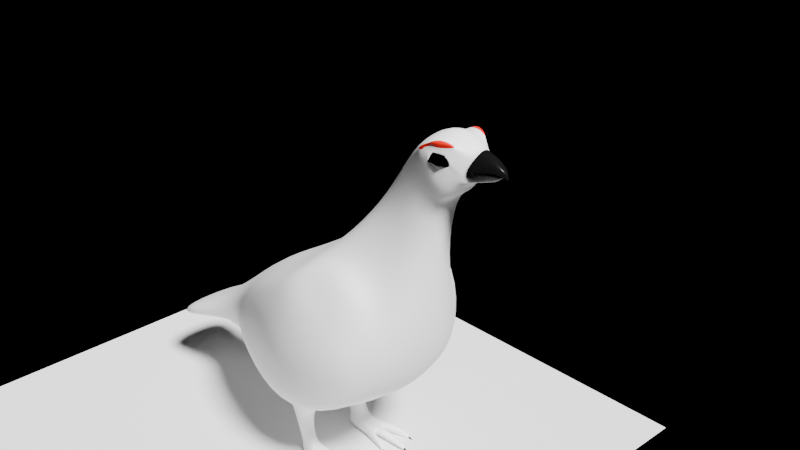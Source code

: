 # Source: awebo.blend  (saved by Blender 4.0.36; exported with 4.5.12 LTS)
import bpy
from mathutils import Matrix  # noqa: F401  (used for matrix-valued properties, if any)

bpy.ops.wm.read_factory_settings(use_empty=True)
scene = bpy.context.scene
scene.name = 'Scene'

# ---- collections
col_collection = bpy.data.collections.new('Collection'); scene.collection.children.link(col_collection)

# ---- materials (node trees are filled in below, after node groups)
mat_material = bpy.data.materials.new('Material')
mat_material.alpha_threshold = 0.0
mat_material.roughness = 0.5
mat_material.line_color = (0.0, 0.0, 0.0, 1.0)
mat_material_002 = bpy.data.materials.new('Material.002')
mat_material_003 = bpy.data.materials.new('Material.003')
mat_material_001 = bpy.data.materials.new('Material.001')

# ---- material node trees
mat_material.use_nodes = True; mat_material.node_tree.nodes.clear()
_N = mat_material.node_tree.nodes; _L = mat_material.node_tree.links
n0 = _N.new('ShaderNodeOutputMaterial'); n0.name = 'Material Output'; n0.location = (300, 300)
n1 = _N.new('ShaderNodeBsdfPrincipled'); n1.name = 'Principled BSDF'; n1.location = (10, 300)
n1.inputs[0].default_value = (1.0, 1.0, 1.0, 1.0)
n1.inputs[1].default_value = 0.01026
n1.inputs[3].default_value = 1.45
_L.new(n1.outputs[0], n0.inputs[0])
n0.is_active_output = True
mat_material_002.use_nodes = True; mat_material_002.node_tree.nodes.clear()
_N = mat_material_002.node_tree.nodes; _L = mat_material_002.node_tree.links
n0 = _N.new('ShaderNodeBsdfPrincipled'); n0.name = 'Principled BSDF'; n0.location = (10, 300)
n0.inputs[0].default_value = (0.01038, 0.01038, 0.01038, 1.0)
n0.inputs[1].default_value = 0.4513
n0.inputs[2].default_value = 0.259
n0.inputs[3].default_value = 1.15
n1 = _N.new('ShaderNodeOutputMaterial'); n1.name = 'Material Output'; n1.location = (300, 300)
_L.new(n0.outputs[0], n1.inputs[0])
n1.is_active_output = True
mat_material_003.use_nodes = True; mat_material_003.node_tree.nodes.clear()
_N = mat_material_003.node_tree.nodes; _L = mat_material_003.node_tree.links
n0 = _N.new('ShaderNodeBsdfPrincipled'); n0.name = 'Principled BSDF'; n0.location = (10, 300)
n0.inputs[0].default_value = (0.8, 0.002269, 0.0, 1.0)
n0.inputs[3].default_value = 1.45
n1 = _N.new('ShaderNodeOutputMaterial'); n1.name = 'Material Output'; n1.location = (300, 300)
_L.new(n0.outputs[0], n1.inputs[0])
n1.is_active_output = True
mat_material_001.use_nodes = True; mat_material_001.node_tree.nodes.clear()
_N = mat_material_001.node_tree.nodes; _L = mat_material_001.node_tree.links
n0 = _N.new('ShaderNodeBsdfPrincipled'); n0.name = 'Principled BSDF'; n0.location = (10, 300)
n0.inputs[0].default_value = (0.0, 0.0, 0.0, 1.0)
n0.inputs[2].default_value = 0.1103
n0.inputs[3].default_value = 1.45
n1 = _N.new('ShaderNodeOutputMaterial'); n1.name = 'Material Output'; n1.location = (300, 300)
_L.new(n0.outputs[0], n1.inputs[0])
n1.is_active_output = True

# ---- world
world_world = bpy.data.worlds.new('World'); scene.world = world_world
world_world.use_nodes = True; world_world.node_tree.nodes.clear()
_N = world_world.node_tree.nodes; _L = world_world.node_tree.links
n0 = _N.new('ShaderNodeOutputWorld'); n0.name = 'World Output'; n0.location = (300, 300)
n1 = _N.new('ShaderNodeBackground'); n1.name = 'Background'; n1.location = (10, 300)
n1.inputs[0].default_value = (0.0, 0.0, 0.0, 1.0)
n1.inputs[1].default_value = 1.4
_L.new(n1.outputs[0], n0.inputs[0])
n0.is_active_output = True
world_world.color = (0.05088, 0.05088, 0.05088)
world_world.use_sun_shadow = False
world_world.sun_shadow_jitter_overblur = 0.0

# ---- cameras
cam_camera = bpy.data.cameras.new('Camera')
cam_camera.clip_end = 100.0
cam_camera.ortho_scale = 7.314

# ---- lights
light_light = bpy.data.lights.new('Light', 'SUN')
light_light.transmission_factor = 0.0
light_light.angle = 0.1993
light_light.shadow_soft_size = 0.1
light_light.shadow_cascade_max_distance = 1000.0

# ---- meshes
me_cube = bpy.data.meshes.new('Cube')
me_cube.from_pydata([(0.5511, -0.488, 1.051), (1.445, -0.5452, 0.1765), (-0.6191, -0.4785, 0.259), (-0.3286, -0.556, -0.6815), (0.01958, -0.6347, 0.6322), (0.5363, -0.7754, -0.614), (1.061, -0.4714, -0.3411), (0.2996, -0.6211, 0.8266), (1.041, -0.2303, 1.558), (1.487, -0.2471, 1.193), (1.231, -0.1731, 2.004), (1.619, -0.2005, 1.749), (1.491, -0.2647, 2.286), (1.776, -0.2367, 1.837), (2.034, -0.1018, 2.322), (2.008, -0.124, 2.076), (-0.7186, -0.2593, -0.6522), (-1.294, -0.3723, -0.2624), (-0.3365, 0.0, -0.7936), (0.5083, 0.0, 1.107), (-0.7124, 0.0, 0.3928), (1.534, 0.0, 0.1158), (0.5313, 0.0, -0.7577), (-0.02417, 0.0, 0.7951), (0.9131, 0.0, 1.649), (0.251, 0.0, 0.9654), (1.113, 0.0, -0.4553), (1.591, 0.0, 1.095), (1.216, 0.0, 2.039), (1.711, 0.0, 1.889), (1.442, 0.0, 2.358), (1.835, 0.0, 1.923), (2.034, 0.0, 2.359), (2.008, 0.0, 2.076), (-0.9548, 0.0, -0.675), (-1.364, 0.0, -0.2808), (-0.124, -0.2321, -0.9091), (-0.15, -0.4615, -0.9111), (0.1619, -0.6071, -0.8863), (0.1619, -0.2201, -0.8863), (0.003733, -0.2865, -1.469), (0.003733, -0.4856, -1.469), (0.3143, -0.5627, -1.459), (0.3387, -0.2822, -1.446), (0.2155, -0.4766, -1.287), (0.2155, -0.362, -1.287), (0.004298, -0.3151, -1.323), (0.004298, -0.4656, -1.323), (0.6519, -0.6236, -1.461), (0.6342, -0.6623, -1.461), (0.2784, -0.4773, -1.336), (0.2784, -0.3654, -1.336), (0.7554, -0.4576, -1.375), (0.7554, -0.4012, -1.375), (0.7634, -0.4084, -1.442), (0.7634, -0.4667, -1.442), (0.6214, -0.2229, -1.385), (0.6275, -0.256, -1.391), (0.3412, -0.3649, -1.436), (0.335, -0.4792, -1.433), (0.2993, -0.5421, -1.344), (-0.01013, -0.2645, -1.385), (0.3574, -0.4755, -1.357), (0.2984, -0.2985, -1.344), (0.6454, -0.6216, -1.382), (-0.01013, -0.4636, -1.385), (0.6257, -0.6581, -1.382), (0.3583, -0.3633, -1.356), (0.6193, -0.2625, -1.444), (0.6156, -0.2269, -1.446), (0.4278, -0.5926, -1.339), (0.4719, -0.2442, -1.447), (0.5004, -0.3713, -1.431), (0.4962, -0.4852, -1.428), (0.4799, -0.367, -1.344), (0.4793, -0.4783, -1.345), (0.4731, -0.3268, -1.441), (0.4403, -0.3253, -1.343), (0.4193, -0.2677, -1.332), (0.4785, -0.6221, -1.451), (0.4582, -0.5309, -1.347), (0.4771, -0.5379, -1.439), (0.1473, -0.3081, -1.081), (-0.07848, -0.4675, -1.108), (0.1473, -0.5137, -1.081), (-0.07848, -0.292, -1.108), (0.6211, -0.6514, -1.428), (0.6334, -0.6531, -1.451), (0.6319, -0.6313, -1.428), (0.6431, -0.6318, -1.451), (0.7457, -0.4462, -1.417), (0.7457, -0.4186, -1.417), (0.7574, -0.4215, -1.434), (0.7574, -0.4501, -1.434), (0.6032, -0.2339, -1.425), (0.6069, -0.2541, -1.429), (0.6156, -0.2554, -1.44), (0.6133, -0.2336, -1.441), (0.7, -0.6686, -1.45), (0.7053, -0.6693, -1.461), (0.7047, -0.6599, -1.451), (0.7096, -0.6601, -1.461), (0.8175, -0.4447, -1.436), (0.8175, -0.4335, -1.436), (0.8222, -0.4347, -1.443), (0.8222, -0.4462, -1.443), (0.6748, -0.2348, -1.444), (0.6766, -0.2451, -1.446), (0.681, -0.2457, -1.452), (0.6799, -0.2347, -1.452), (1.689, -0.2984, 2.295), (1.682, -0.3001, 2.183), (1.827, -0.2547, 2.294), (1.839, -0.2383, 2.194), (1.901, -0.1777, 2.013), (1.724, -0.2258, 2.368), (1.791, -0.2666, 2.171), (1.724, 0.0, 2.507), (1.907, 0.0, 2.01), (1.746, -0.2766, 2.307), (-1.112, -0.4348, -0.382), (1.233, -0.4718, 1.093), (1.32, -0.3089, 1.429), (1.942, -0.1736, 2.154), (1.464, -0.2594, 1.964), (1.558, -0.302, 2.117), (-1.242, -0.3491, -0.5186), (-1.3, 0.0, -0.4828), (1.656, -0.3093, 2.258), (1.941, 0.0, 2.146), (1.869, -0.2353, 2.23), (1.676, -0.1908, 2.254), (2.226, -0.06123, 2.19), (2.208, -0.03492, 2.151), (2.259, 0.0, 2.25), (2.259, -0.04358, 2.25), (2.206, 0.0, 2.144), (2.223, 0.0, 2.154), (2.287, 0.0, 2.205), (2.287, 0.0, 2.205), (2.248, 0.0, 2.181), (2.248, 0.0, 2.177), (2.145, -0.1012, 2.2), (2.149, -0.06726, 2.31), (2.153, 0.0, 2.104), (2.151, 0.0, 2.324), (2.15, -0.05095, 2.125), (1.686, -0.3111, 2.257), (1.693, -0.2943, 2.192), (1.85, -0.2434, 2.233), (1.825, -0.2448, 2.203), (1.786, -0.2666, 2.185), (1.75, -0.2766, 2.294), (1.708, -0.3003, 2.278), (1.815, -0.2588, 2.286), (1.693, -0.1884, 2.192), (1.85, -0.1326, 2.234), (1.825, -0.1369, 2.204), (1.786, -0.1606, 2.185), (1.749, -0.1615, 2.291), (1.701, -0.1765, 2.281), (1.815, -0.1439, 2.285), (1.769, -0.2341, 2.42), (1.631, -0.2864, 2.359), (1.752, -0.2725, 2.347), (1.704, -0.2794, 2.357), (1.917, -0.1915, 2.38), (1.808, -0.2468, 2.362), (1.774, -0.2593, 2.433), (1.665, -0.2978, 2.37), (1.759, -0.2867, 2.382), (1.72, -0.2926, 2.374), (1.89, -0.2193, 2.379), (1.799, -0.2633, 2.374), (2.145, 0.0, 2.315), (2.251, 0.0, 2.242), (2.249, -0.04059, 2.245), (2.144, -0.06196, 2.306), (2.149, 0.0, 2.114), (2.197, 0.0, 2.165), (2.226, 0.0, 2.182), (2.233, 0.0, 2.187), (2.277, 0.0, 2.201), (2.2, -0.03074, 2.171), (2.227, -0.05354, 2.193), (2.141, -0.0934, 2.201), (2.145, -0.04543, 2.135), (2.233, 0.0, 2.189), (2.277, 0.0, 2.202), (1.952, -0.1596, 2.159), (2.022, -0.08372, 2.096), (1.951, 0.0, 2.148), (2.042, 0.0, 2.344), (2.024, 0.0, 2.093), (2.041, -0.092, 2.307), (2.281, 0.0, 2.19), (2.297, 0.0, 2.167), (2.235, -0.05335, 2.213), (2.282, 0.0, 2.188), (2.141, -0.09343, 2.212), (2.145, -0.1012, 2.21), (2.297, 0.0, 2.167), (2.24, -0.05799, 2.205), (-2.182, -0.5725, -0.8547), (-2.094, -0.5667, -0.6554), (-2.268, 0.0, -0.7499), (-2.182, 0.0, -0.8547), (1.906, 0.0, 2.442), (1.876, -0.1678, 2.369), (1.938, -0.1634, 2.031), (1.905, -0.2039, 2.177), (1.904, -0.1937, 2.148), (1.901, -0.1992, 2.323), (1.94, 0.0, 2.031), (1.829, -0.2384, 2.118), (1.549, -0.2819, 2.295), (1.7, -0.2961, 2.112), (1.608, -0.3078, 2.191), (-1.044, -0.5094, -0.3741), (-0.5496, -0.5952, 0.247), (1.183, -0.6888, 1.028), (1.284, -0.7005, 0.2368), (0.08908, -0.7514, 0.6203), (1.061, -0.6239, -0.3411), (0.2996, -0.7736, 0.7656), (-0.2299, -0.799, -0.7117), (0.5363, -0.9279, -0.614), (0.6072, -0.6378, 0.9768), (-0.1461, -0.8496, -0.06918), (-0.1618, -0.8341, 0.2278), (0.9836, -0.8375, 0.7064), (1.151, -0.8581, 0.2992), (0.1868, -0.9194, 0.4315), (0.9737, -1.01, 0.06202), (0.55, -0.9301, 0.6536), (0.05057, -0.9258, -0.302), (0.4688, -0.9962, -0.2487), (0.3145, -1.061, 0.09667), (0.7277, -0.8159, 0.7478), (0.7339, -1.012, 0.3654)], [], [(23, 20, 2, 4), (6, 1, 221, 223), (18, 3, 16, 34), (26, 21, 1, 6), (121, 1, 9, 122), (3, 18, 36, 37), (2, 120, 218, 219), (25, 23, 4, 7), (19, 25, 7, 0), (5, 6, 223, 226), (22, 26, 6, 5), (24, 8, 10, 28), (19, 0, 8, 24), (122, 9, 11, 124), (123, 14, 212, 210), (124, 11, 13, 125), (28, 10, 12, 30), (207, 208, 14, 32), (120, 2, 17, 126), (2, 20, 35, 17), (127, 126, 203, 206), (114, 118, 213, 209), (9, 27, 29, 11), (11, 29, 31, 13), (1, 21, 27, 9), (45, 44, 50, 51), (5, 3, 37, 38), (18, 22, 39, 36), (22, 5, 38, 39), (40, 43, 58, 59, 42, 41), (61, 63, 43, 40), (60, 65, 41, 42), (84, 83, 47, 44), (85, 82, 45, 46), (83, 85, 46, 47), (82, 84, 44, 45), (55, 54, 92, 93), (63, 45, 51, 67), (76, 71, 69, 68), (80, 70, 66, 64), (81, 80, 64, 48), (44, 60, 62, 50), (73, 72, 54, 55), (51, 50, 62, 67), (44, 47, 65, 60), (46, 45, 63, 61), (47, 46, 61, 65), (70, 79, 49, 66), (79, 81, 48, 49), (64, 66, 86, 88), (72, 74, 53, 54), (75, 73, 55, 52), (74, 75, 52, 53), (57, 68, 96, 95), (77, 76, 68, 57), (78, 77, 57, 56), (71, 78, 56, 69), (41, 65, 61, 40), (67, 62, 75, 74), (62, 59, 73, 75), (58, 67, 74, 72), (59, 58, 72, 73), (43, 63, 78, 71), (63, 67, 77, 78), (67, 58, 76, 77), (58, 43, 71, 76), (42, 59, 81, 79), (60, 42, 79, 70), (59, 62, 80, 81), (62, 60, 70, 80), (39, 38, 84, 82), (37, 36, 85, 83), (36, 39, 82, 85), (38, 37, 83, 84), (97, 94, 106, 109), (91, 90, 102, 103), (90, 93, 105, 102), (69, 56, 94, 97), (53, 52, 90, 91), (48, 64, 88, 89), (68, 69, 97, 96), (54, 53, 91, 92), (66, 49, 87, 86), (56, 57, 95, 94), (49, 48, 89, 87), (52, 55, 93, 90), (101, 100, 98, 99), (104, 103, 102, 105), (109, 106, 107, 108), (86, 87, 99, 98), (93, 92, 104, 105), (88, 86, 98, 100), (96, 97, 109, 108), (89, 88, 100, 101), (94, 95, 107, 106), (92, 91, 103, 104), (87, 89, 101, 99), (95, 96, 108, 107), (145, 143, 135, 134), (113, 130, 149, 150), (125, 13, 216, 217), (119, 112, 167, 164), (114, 209, 211, 214), (13, 114, 214, 216), (112, 212, 166, 167), (130, 112, 154, 149), (13, 31, 118, 114), (30, 12, 115, 117), (119, 110, 153, 152), (12, 125, 217, 215), (112, 119, 152, 154), (16, 126, 127, 34), (3, 120, 126, 16), (10, 124, 125, 12), (15, 123, 210, 211), (8, 122, 124, 10), (3, 5, 226, 225), (121, 0, 227, 220), (0, 121, 122, 8), (4, 2, 219, 222), (133, 136, 137, 132), (143, 200, 202, 135), (146, 144, 136, 133), (142, 146, 133, 132), (134, 135, 139, 138), (132, 137, 141, 140), (135, 202, 201, 139), (123, 15, 146, 142), (15, 33, 144, 146), (14, 123, 200, 143), (32, 14, 143, 145), (153, 147, 131, 160), (147, 148, 155, 131), (151, 150, 157, 158), (154, 152, 159, 161), (110, 128, 147, 153), (111, 116, 151, 148), (116, 113, 150, 151), (128, 111, 148, 147), (148, 151, 158, 155), (152, 153, 160, 159), (150, 149, 156, 157), (149, 154, 161, 156), (167, 166, 172, 173), (164, 167, 173, 170), (12, 215, 165, 163), (208, 115, 162, 166), (110, 119, 164, 165), (115, 12, 163, 162), (168, 169, 171, 170), (172, 168, 170, 173), (162, 163, 169, 168), (166, 162, 168, 172), (163, 165, 171, 169), (165, 164, 170, 171), (32, 129, 123, 14), (123, 129, 33, 15), (174, 175, 176, 177), (183, 184, 180, 179), (177, 176, 197, 199), (186, 183, 179, 178), (185, 184, 183, 186), (175, 182, 188, 176), (184, 187, 181, 180), (176, 188, 198, 197), (189, 185, 186, 190), (190, 186, 178, 193), (194, 177, 199, 189), (192, 174, 177, 194), (192, 194, 189, 191), (189, 190, 193, 191), (201, 196, 138, 139), (195, 198, 188, 182), (140, 141, 181, 187), (132, 140, 187, 184), (132, 184, 185, 142), (142, 185, 189, 123), (199, 200, 123, 189), (202, 200, 199, 197), (201, 202, 197, 198), (196, 201, 198, 195), (17, 35, 205, 204), (203, 204, 205, 206), (126, 17, 204, 203), (117, 115, 208, 207), (211, 210, 130, 113), (211, 209, 15), (210, 212, 112, 130), (209, 213, 33, 15), (166, 212, 14, 208), (214, 211, 113, 116), (215, 217, 128, 110), (216, 214, 116, 111), (217, 216, 111, 128), (165, 215, 110), (220, 227, 238, 230), (224, 222, 232, 234), (226, 223, 233, 236), (219, 218, 228, 229), (218, 225, 235, 228), (223, 221, 231, 233), (0, 7, 224, 227), (1, 121, 220, 221), (120, 3, 225, 218), (7, 4, 222, 224), (237, 232, 229, 228), (239, 234, 232, 237), (230, 238, 234, 239), (231, 230, 239, 233), (233, 239, 237, 236), (236, 237, 228, 235), (221, 220, 230, 231), (227, 224, 234, 238), (225, 226, 236, 235), (222, 219, 229, 232)])
me_cube.polygons.foreach_set('use_smooth', [True] * 215)
me_cube.polygons.foreach_set('material_index', [0, 0, 0, 0, 0, 0, 0, 0, 0, 0, 0, 0, 0, 0, 0, 0, 0, 0, 0, 0, 0, 0, 0, 0, 0, 0, 0, 0, 0, 0, 0, 0, 0, 0, 0, 0, 0, 0, 0, 0, 0, 0, 0, 0, 0, 0, 0, 0, 0, 0, 0, 0, 0, 0, 0, 0, 0, 0, 0, 0, 0, 0, 0, 0, 0, 0, 0, 0, 0, 0, 0, 0, 0, 0, 1, 1, 1, 0, 0, 0, 0, 0, 0, 0, 0, 0, 1, 1, 1, 1, 1, 1, 1, 1, 1, 1, 1, 1, 1, 0, 0, 0, 0, 0, 0, 0, 0, 0, 0, 0, 0, 0, 0, 0, 0, 0, 0, 0, 0, 0, 1, 1, 1, 1, 1, 1, 1, 1, 1, 1, 1, 0, 0, 0, 0, 0, 0, 0, 0, 0, 0, 0, 0, 2, 2, 2, 0, 0, 0, 2, 2, 2, 2, 2, 2, 0, 0, 1, 1, 1, 1, 1, 1, 1, 1, 1, 1, 1, 1, 1, 0, 1, 1, 1, 1, 1, 1, 1, 1, 1, 1, 0, 0, 0, 0, 0, 0, 0, 0, 0, 0, 0, 0, 0, 0, 0, 0, 0, 0, 0, 0, 0, 0, 0, 0, 0, 0, 0, 0, 0, 0, 0, 0, 0, 0])
_k = {(15, 123): 0.07105, (14, 32): 0.07105, (15, 33): 0.07105, (14, 123): 0.07105}
me_cube.attributes.new('crease_edge', 'FLOAT', 'EDGE').data.foreach_set('value', [_k.get((min(e.vertices), max(e.vertices)), 0.0) for e in me_cube.edges])
_uv = me_cube.uv_layers.new(name='UVMap')
_uv.uv.foreach_set('vector', [0.7432, 0.625, 0.875, 0.625, 0.875, 0.7175, 0.7432, 0.7175, 0.3133, 0.75, 0.375, 0.75, 0.375, 0.75, 0.3133, 0.75, 0.125, 0.625, 0.125, 0.75, 0.125, 0.75, 0.125, 0.625, 0.3133, 0.625, 0.375, 0.625, 0.375, 0.75, 0.3133, 0.75, 0.5, 0.75, 0.375, 0.75, 0.375, 0.75, 0.5, 0.75, 0.125, 0.75, 0.125, 0.625, 0.125, 0.625, 0.125, 0.75, 0.6335, 1.009, 0.5, 1.0, 0.5, 1.0, 0.6335, 1.009, 0.6867, 0.625, 0.7432, 0.625, 0.7432, 0.7175, 0.6867, 0.7175, 0.625, 0.625, 0.6867, 0.625, 0.6867, 0.7175, 0.625, 0.7175, 0.2568, 0.75, 0.3133, 0.75, 0.3133, 0.75, 0.2568, 0.75, 0.2568, 0.625, 0.3133, 0.625, 0.3133, 0.75, 0.2568, 0.75, 0.625, 0.625, 0.625, 0.75, 0.625, 0.75, 0.625, 0.625, 0.625, 0.625, 0.625, 0.7175, 0.625, 0.75, 0.625, 0.625, 0.5, 0.75, 0.375, 0.75, 0.375, 0.75, 0.5, 0.75, 0.5, 0.75, 0.625, 0.75, 0.625, 0.75, 0.5, 0.75, 0.5, 0.75, 0.375, 0.75, 0.375, 0.75, 0.5, 0.75, 0.625, 0.625, 0.625, 0.75, 0.625, 0.75, 0.625, 0.625, 0.625, 0.625, 0.625, 0.75, 0.625, 0.75, 0.625, 0.625, 0.5, 1.0, 0.6335, 1.009, 0.625, 1.0, 0.5, 1.0, 0.875, 0.7175, 0.875, 0.625, 0.875, 0.625, 0.875, 0.75, 0.5, 0.125, 0.5, 0.0, 0.5, 0.0, 0.5, 0.125, 0.375, 0.75, 0.375, 0.625, 0.375, 0.625, 0.375, 0.75, 0.375, 0.75, 0.375, 0.625, 0.375, 0.625, 0.375, 0.75, 0.375, 0.75, 0.375, 0.625, 0.375, 0.625, 0.375, 0.75, 0.375, 0.75, 0.375, 0.625, 0.375, 0.625, 0.375, 0.75, 0.2568, 0.625, 0.2568, 0.75, 0.2568, 0.75, 0.2568, 0.625, 0.375, 0.8682, 0.375, 1.0, 0.375, 1.0, 0.375, 0.8682, 0.125, 0.625, 0.2568, 0.625, 0.2568, 0.625, 0.125, 0.625, 0.2568, 0.625, 0.2568, 0.75, 0.2568, 0.75, 0.2568, 0.625, 0.125, 0.625, 0.2568, 0.625, 0.2568, 0.6657, 0.2568, 0.7193, 0.2568, 0.75, 0.125, 0.75, 0.125, 0.625, 0.2568, 0.625, 0.2568, 0.625, 0.125, 0.625, 0.375, 0.8682, 0.375, 1.0, 0.375, 1.0, 0.375, 0.8682, 0.375, 0.8682, 0.375, 1.0, 0.375, 1.0, 0.375, 0.8682, 0.125, 0.625, 0.2568, 0.625, 0.2568, 0.625, 0.125, 0.625, 0.125, 0.75, 0.125, 0.625, 0.125, 0.625, 0.125, 0.75, 0.2568, 0.625, 0.2568, 0.75, 0.2568, 0.75, 0.2568, 0.625, 0.2568, 0.7193, 0.2568, 0.6657, 0.2568, 0.6657, 0.2568, 0.7193, 0.2568, 0.625, 0.2568, 0.625, 0.2568, 0.625, 0.2568, 0.625, 0.2568, 0.6657, 0.2568, 0.625, 0.2568, 0.625, 0.2568, 0.6657, 0.375, 0.8682, 0.375, 0.8682, 0.375, 0.8682, 0.375, 0.8682, 0.346, 0.8085, 0.2568, 0.75, 0.2568, 0.75, 0.346, 0.8085, 0.375, 0.8682, 0.375, 0.8682, 0.375, 0.8682, 0.375, 0.8682, 0.2568, 0.7193, 0.2568, 0.6657, 0.2568, 0.6657, 0.2568, 0.7193, 0.2568, 0.625, 0.2568, 0.75, 0.2568, 0.75, 0.2568, 0.625, 0.375, 0.8682, 0.375, 1.0, 0.375, 1.0, 0.375, 0.8682, 0.125, 0.625, 0.2568, 0.625, 0.2568, 0.625, 0.125, 0.625, 0.125, 0.75, 0.125, 0.625, 0.125, 0.625, 0.125, 0.75, 0.375, 0.8682, 0.375, 0.8682, 0.375, 0.8682, 0.375, 0.8682, 0.2568, 0.75, 0.2568, 0.7193, 0.2568, 0.7193, 0.2568, 0.75, 0.375, 0.8682, 0.375, 0.8682, 0.375, 0.8682, 0.375, 0.8682, 0.2952, 0.7041, 0.2568, 0.625, 0.2568, 0.625, 0.2952, 0.7041, 0.2568, 0.75, 0.346, 0.8085, 0.346, 0.8085, 0.2568, 0.75, 0.2568, 0.625, 0.2568, 0.75, 0.2568, 0.75, 0.2568, 0.625, 0.2568, 0.625, 0.2952, 0.7041, 0.2952, 0.7041, 0.2568, 0.625, 0.2568, 0.625, 0.2952, 0.7041, 0.2952, 0.7041, 0.2568, 0.625, 0.2568, 0.625, 0.2568, 0.625, 0.2568, 0.625, 0.2568, 0.625, 0.2568, 0.625, 0.2568, 0.625, 0.2568, 0.625, 0.2568, 0.625, 0.375, 1.0, 0.375, 1.0, 0.125, 0.625, 0.125, 0.625, 0.2568, 0.625, 0.2568, 0.75, 0.2568, 0.75, 0.2568, 0.625, 0.2568, 0.75, 0.346, 0.8085, 0.346, 0.8085, 0.2568, 0.75, 0.2952, 0.7041, 0.2568, 0.625, 0.2568, 0.625, 0.2952, 0.7041, 0.2568, 0.7193, 0.2568, 0.6657, 0.2568, 0.6657, 0.2568, 0.7193, 0.2568, 0.625, 0.2568, 0.625, 0.2568, 0.625, 0.2568, 0.625, 0.2568, 0.625, 0.2568, 0.625, 0.2568, 0.625, 0.2568, 0.625, 0.2568, 0.625, 0.2952, 0.7041, 0.2952, 0.7041, 0.2568, 0.625, 0.2568, 0.6657, 0.2568, 0.625, 0.2568, 0.625, 0.2568, 0.6657, 0.2568, 0.75, 0.2568, 0.7193, 0.2568, 0.7193, 0.2568, 0.75, 0.375, 0.8682, 0.375, 0.8682, 0.375, 0.8682, 0.375, 0.8682, 0.346, 0.8085, 0.2568, 0.75, 0.2568, 0.75, 0.346, 0.8085, 0.375, 0.8682, 0.375, 0.8682, 0.375, 0.8682, 0.375, 0.8682, 0.2568, 0.625, 0.2568, 0.75, 0.2568, 0.75, 0.2568, 0.625, 0.125, 0.75, 0.125, 0.625, 0.125, 0.625, 0.125, 0.75, 0.125, 0.625, 0.2568, 0.625, 0.2568, 0.625, 0.125, 0.625, 0.375, 0.8682, 0.375, 1.0, 0.375, 1.0, 0.375, 0.8682, 0.2568, 0.625, 0.2568, 0.625, 0.2568, 0.625, 0.2568, 0.625, 0.2568, 0.625, 0.2568, 0.75, 0.2568, 0.75, 0.2568, 0.625, 0.2568, 0.75, 0.346, 0.8085, 0.346, 0.8085, 0.2568, 0.75, 0.2568, 0.625, 0.2568, 0.625, 0.2568, 0.625, 0.2568, 0.625, 0.2568, 0.625, 0.2568, 0.75, 0.2568, 0.75, 0.2568, 0.625, 0.346, 0.8085, 0.2568, 0.75, 0.2568, 0.75, 0.346, 0.8085, 0.2568, 0.6657, 0.2568, 0.625, 0.2568, 0.625, 0.2568, 0.6657, 0.2952, 0.7041, 0.2568, 0.625, 0.2568, 0.625, 0.2952, 0.7041, 0.375, 0.8682, 0.375, 0.8682, 0.375, 0.8682, 0.375, 0.8682, 0.2568, 0.625, 0.2568, 0.625, 0.2568, 0.625, 0.2568, 0.625, 0.2568, 0.75, 0.2568, 0.7193, 0.2568, 0.7193, 0.2568, 0.75, 0.2568, 0.75, 0.346, 0.8085, 0.346, 0.8085, 0.2568, 0.75, 0.346, 0.8085, 0.2568, 0.75, 0.375, 0.8682, 0.375, 0.8682, 0.2952, 0.7041, 0.2568, 0.625, 0.2568, 0.75, 0.346, 0.8085, 0.2568, 0.625, 0.2568, 0.625, 0.2568, 0.625, 0.2952, 0.7041, 0.375, 0.8682, 0.375, 0.8682, 0.375, 0.8682, 0.375, 0.8682, 0.2568, 0.7193, 0.2568, 0.6657, 0.2568, 0.6657, 0.2568, 0.7193, 0.375, 0.8682, 0.375, 0.8682, 0.375, 0.8682, 0.375, 0.8682, 0.2568, 0.6657, 0.2568, 0.625, 0.2568, 0.625, 0.2568, 0.6657, 0.346, 0.8085, 0.2568, 0.75, 0.2568, 0.75, 0.346, 0.8085, 0.2568, 0.625, 0.2568, 0.625, 0.2568, 0.625, 0.2568, 0.625, 0.2952, 0.7041, 0.2568, 0.625, 0.2568, 0.625, 0.2952, 0.7041, 0.2568, 0.75, 0.2568, 0.7193, 0.2568, 0.7193, 0.2568, 0.75, 0.2568, 0.625, 0.2952, 0.7041, 0.2952, 0.7041, 0.2568, 0.625, 0.625, 0.625, 0.625, 0.75, 0.625, 0.75, 0.625, 0.625, 0.375, 0.75, 0.5, 0.75, 0.5, 0.75, 0.375, 0.75, 0.5, 0.75, 0.375, 0.75, 0.375, 0.75, 0.5, 0.75, 0.625, 0.75, 0.625, 0.75, 0.625, 0.75, 0.625, 0.75, 0.375, 0.75, 0.375, 0.75, 0.375, 0.75, 0.375, 0.75, 0.375, 0.75, 0.375, 0.75, 0.375, 0.75, 0.375, 0.75, 0.625, 0.75, 0.625, 0.75, 0.625, 0.75, 0.625, 0.75, 0.5, 0.75, 0.625, 0.75, 0.625, 0.75, 0.5, 0.75, 0.375, 0.75, 0.375, 0.625, 0.375, 0.625, 0.375, 0.75, 0.625, 0.625, 0.625, 0.75, 0.625, 0.75, 0.625, 0.625, 0.625, 0.75, 0.625, 0.75, 0.625, 0.75, 0.625, 0.75, 0.625, 0.75, 0.5, 0.75, 0.5, 0.75, 0.625, 0.75, 0.625, 0.75, 0.625, 0.75, 0.625, 0.75, 0.625, 0.75, 0.375, 0.0, 0.5, 0.0, 0.5, 0.125, 0.375, 0.125, 0.375, 1.0, 0.5, 1.0, 0.5, 1.0, 0.375, 1.0, 0.625, 0.75, 0.5, 0.75, 0.5, 0.75, 0.625, 0.75, 0.375, 0.75, 0.5, 0.75, 0.5, 0.75, 0.375, 0.75, 0.625, 0.75, 0.5, 0.75, 0.5, 0.75, 0.625, 0.75, 0.375, 1.0, 0.375, 0.8682, 0.375, 0.8682, 0.375, 1.0, 0.5, 0.75, 0.625, 0.7175, 0.625, 0.7175, 0.5, 0.75, 0.625, 0.7175, 0.5, 0.75, 0.5, 0.75, 0.625, 0.75, 0.7432, 0.7175, 0.875, 0.7175, 0.875, 0.7175, 0.7432, 0.7175, 0.375, 0.75, 0.375, 0.625, 0.5, 0.625, 0.5, 0.75, 0.625, 0.75, 0.5058, 0.75, 0.5114, 0.75, 0.625, 0.75, 0.375, 0.75, 0.375, 0.625, 0.375, 0.625, 0.375, 0.75, 0.5, 0.75, 0.375, 0.75, 0.375, 0.75, 0.5, 0.75, 0.625, 0.625, 0.625, 0.75, 0.625, 0.75, 0.625, 0.625, 0.5, 0.75, 0.5, 0.625, 0.5, 0.625, 0.5, 0.75, 0.625, 0.75, 0.5114, 0.75, 0.5092, 0.75, 0.625, 0.75, 0.5, 0.75, 0.375, 0.75, 0.375, 0.75, 0.5, 0.75, 0.375, 0.75, 0.375, 0.625, 0.375, 0.625, 0.375, 0.75, 0.625, 0.75, 0.5, 0.75, 0.5058, 0.75, 0.625, 0.75, 0.625, 0.625, 0.625, 0.75, 0.625, 0.75, 0.625, 0.625, 0.625, 0.75, 0.5, 0.75, 0.5, 0.75, 0.625, 0.75, 0.5, 0.75, 0.375, 0.75, 0.375, 0.75, 0.5, 0.75, 0.375, 0.75, 0.375, 0.75, 0.375, 0.75, 0.375, 0.75, 0.625, 0.75, 0.625, 0.75, 0.625, 0.75, 0.625, 0.75, 0.625, 0.75, 0.5, 0.75, 0.5, 0.75, 0.625, 0.75, 0.375, 0.75, 0.375, 0.75, 0.375, 0.75, 0.375, 0.75, 0.375, 0.75, 0.375, 0.75, 0.375, 0.75, 0.375, 0.75, 0.5, 0.75, 0.375, 0.75, 0.375, 0.75, 0.5, 0.75, 0.375, 0.75, 0.375, 0.75, 0.375, 0.75, 0.375, 0.75, 0.625, 0.75, 0.625, 0.75, 0.625, 0.75, 0.625, 0.75, 0.375, 0.75, 0.5, 0.75, 0.5, 0.75, 0.375, 0.75, 0.5, 0.75, 0.625, 0.75, 0.625, 0.75, 0.5, 0.75, 0.625, 0.75, 0.625, 0.75, 0.625, 0.75, 0.625, 0.75, 0.625, 0.75, 0.625, 0.75, 0.625, 0.75, 0.625, 0.75, 0.625, 0.75, 0.625, 0.75, 0.625, 0.75, 0.625, 0.75, 0.625, 0.75, 0.625, 0.75, 0.625, 0.75, 0.625, 0.75, 0.625, 0.75, 0.625, 0.75, 0.625, 0.75, 0.625, 0.75, 0.625, 0.75, 0.625, 0.75, 0.625, 0.75, 0.625, 0.75, 0.625, 0.75, 0.625, 0.75, 0.625, 0.75, 0.625, 0.75, 0.625, 0.75, 0.625, 0.75, 0.625, 0.75, 0.625, 0.75, 0.625, 0.75, 0.625, 0.75, 0.625, 0.75, 0.625, 0.75, 0.625, 0.75, 0.625, 0.75, 0.625, 0.75, 0.625, 0.75, 0.625, 0.75, 0.625, 0.75, 0.625, 0.75, 0.625, 0.75, 0.625, 0.75, 0.625, 0.75, 0.625, 0.75, 0.625, 0.75, 0.0, 0.0, 0.0, 0.0, 0.0, 0.0, 0.0, 0.0, 0.0, 0.0, 0.0, 0.0, 0.0, 0.0, 0.0, 0.0, 0.625, 0.625, 0.625, 0.625, 0.625, 0.75, 0.625, 0.75, 0.375, 0.75, 0.5, 0.75, 0.5, 0.625, 0.375, 0.625, 0.625, 0.75, 0.625, 0.75, 0.5152, 0.75, 0.5059, 0.75, 0.375, 0.75, 0.375, 0.75, 0.375, 0.625, 0.375, 0.625, 0.5, 0.75, 0.5, 0.75, 0.375, 0.75, 0.375, 0.75, 0.625, 0.625, 0.625, 0.625, 0.625, 0.75, 0.625, 0.75, 0.5, 0.75, 0.5, 0.75, 0.5, 0.625, 0.5, 0.625, 0.625, 0.75, 0.625, 0.75, 0.5153, 0.75, 0.5152, 0.75, 0.5, 0.75, 0.5, 0.75, 0.375, 0.75, 0.375, 0.75, 0.375, 0.75, 0.375, 0.75, 0.375, 0.625, 0.375, 0.625, 0.625, 0.75, 0.625, 0.75, 0.5059, 0.75, 0.5, 0.75, 0.625, 0.625, 0.625, 0.625, 0.625, 0.75, 0.625, 0.75, 0.0, 0.0, 0.0, 0.0, 0.0, 0.0, 0.0, 0.0, 0.0, 0.0, 0.0, 0.0, 0.0, 0.0, 0.0, 0.0, 0.5092, 0.75, 0.5088, 0.625, 0.625, 0.625, 0.625, 0.75, 0.5342, 0.625, 0.5153, 0.75, 0.625, 0.75, 0.625, 0.625, 0.5, 0.75, 0.5, 0.625, 0.5, 0.625, 0.5, 0.75, 0.5, 0.75, 0.5, 0.75, 0.5, 0.75, 0.5, 0.75, 0.5, 0.75, 0.5, 0.75, 0.5, 0.75, 0.5, 0.75, 0.5, 0.75, 0.5, 0.75, 0.5, 0.75, 0.5, 0.75, 0.5059, 0.75, 0.5058, 0.75, 0.5, 0.75, 0.5, 0.75, 0.5114, 0.75, 0.5058, 0.75, 0.5059, 0.75, 0.5152, 0.75, 0.5092, 0.75, 0.5114, 0.75, 0.5152, 0.75, 0.5153, 0.75, 0.5088, 0.625, 0.5092, 0.75, 0.5153, 0.75, 0.5342, 0.625, 0.875, 0.75, 0.875, 0.625, 0.875, 0.625, 0.875, 0.75, 0.5, 0.0, 0.625, 0.0, 0.625, 0.125, 0.5, 0.125, 0.5, 1.0, 0.625, 1.0, 0.625, 1.0, 0.5, 1.0, 0.625, 0.625, 0.625, 0.75, 0.625, 0.75, 0.625, 0.625, 0.375, 0.75, 0.5, 0.75, 0.5, 0.75, 0.375, 0.75, 0.375, 0.75, 0.375, 0.75, 0.375, 0.75, 0.5, 0.75, 0.625, 0.75, 0.625, 0.75, 0.5, 0.75, 0.375, 0.75, 0.375, 0.625, 0.375, 0.625, 0.375, 0.75, 0.625, 0.75, 0.625, 0.75, 0.625, 0.75, 0.625, 0.75, 0.375, 0.75, 0.375, 0.75, 0.375, 0.75, 0.375, 0.75, 0.625, 0.75, 0.5, 0.75, 0.5, 0.75, 0.625, 0.75, 0.375, 0.75, 0.375, 0.75, 0.375, 0.75, 0.375, 0.75, 0.5, 0.75, 0.375, 0.75, 0.375, 0.75, 0.5, 0.75, 0.625, 0.75, 0.625, 0.75, 0.625, 0.75, 0.5, 0.75, 0.625, 0.7175, 0.625, 0.7175, 0.5, 0.75, 0.6867, 0.7175, 0.7432, 0.7175, 0.7432, 0.7175, 0.6867, 0.7175, 0.2568, 0.75, 0.3133, 0.75, 0.3133, 0.75, 0.2568, 0.75, 0.6335, 1.009, 0.5, 1.0, 0.5, 1.0, 0.6335, 1.009, 0.5, 1.0, 0.375, 1.0, 0.375, 1.0, 0.5, 1.0, 0.3133, 0.75, 0.375, 0.75, 0.375, 0.75, 0.3133, 0.75, 0.625, 0.7175, 0.6867, 0.7175, 0.6867, 0.7175, 0.625, 0.7175, 0.375, 0.75, 0.5, 0.75, 0.5, 0.75, 0.375, 0.75, 0.5, 1.0, 0.375, 1.0, 0.375, 1.0, 0.5, 1.0, 0.6867, 0.7175, 0.7432, 0.7175, 0.7432, 0.7175, 0.6867, 0.7175, 0.5, 0.8682, 0.6293, 0.8747, 0.6335, 1.009, 0.5, 1.0, 0.5, 0.8117, 0.629, 0.803, 0.6293, 0.8747, 0.5, 0.8682, 0.5, 0.75, 0.625, 0.7175, 0.629, 0.803, 0.5, 0.8117, 0.375, 0.75, 0.5, 0.75, 0.5, 0.8117, 0.375, 0.8117, 0.375, 0.8117, 0.5, 0.8117, 0.5, 0.8682, 0.375, 0.8682, 0.375, 0.8682, 0.5, 0.8682, 0.5, 1.0, 0.375, 1.0, 0.375, 0.75, 0.5, 0.75, 0.5, 0.75, 0.375, 0.75, 0.625, 0.7175, 0.6867, 0.7175, 0.6867, 0.7175, 0.625, 0.7175, 0.375, 1.0, 0.375, 0.8682, 0.375, 0.8682, 0.375, 1.0, 0.7432, 0.7175, 0.875, 0.7175, 0.875, 0.7175, 0.7432, 0.7175])
me_cube.materials.append(mat_material)
me_cube.materials.append(mat_material_002)
me_cube.materials.append(mat_material_003)
me_cube.use_mirror_vertex_groups = False
me_cube.update()
me_sphere = bpy.data.meshes.new('Sphere')
me_sphere.from_pydata([(0.0, 0.9511, -0.309), (0.0, 0.5878, -0.809), (0.9045, 0.2939, -0.309), (0.559, 0.1816, -0.809), (0.559, -0.7694, -0.309), (0.3455, -0.4755, -0.809), (-0.559, -0.7694, -0.309), (-0.3455, -0.4755, -0.809), (-0.9045, 0.2939, -0.309), (-0.559, 0.1816, -0.809), (0.0, 0.0, -1.0)], [], [(10, 1, 3), (1, 0, 2, 3), (3, 2, 4, 5), (10, 3, 5), (5, 4, 6, 7), (10, 5, 7), (7, 6, 8, 9), (10, 7, 9), (9, 8, 0, 1), (10, 9, 1)])
me_sphere.polygons.foreach_set('use_smooth', [True] * 10)
_uv = me_sphere.uv_layers.new(name='UVMap')
_uv.uv.foreach_set('vector', [0.5, 0.0, 0.6, 0.2, 0.4, 0.2, 0.6, 0.2, 0.6, 0.4, 0.4, 0.4, 0.4, 0.2, 0.4, 0.2, 0.4, 0.4, 0.2, 0.4, 0.2, 0.2, 0.3, 0.0, 0.4, 0.2, 0.2, 0.2, 0.2, 0.2, 0.2, 0.4, 2.98e-08, 0.4, 0.0, 0.2, 0.1, 0.0, 0.2, 0.2, 0.0, 0.2, 1.0, 0.2, 1.0, 0.4, 0.8, 0.4, 0.8, 0.2, 0.9, 0.0, 1.0, 0.2, 0.8, 0.2, 0.8, 0.2, 0.8, 0.4, 0.6, 0.4, 0.6, 0.2, 0.7, 0.0, 0.8, 0.2, 0.6, 0.2])
me_sphere.materials.append(mat_material_001)
me_sphere.update()
me_sphere_001 = bpy.data.meshes.new('Sphere.001')
me_sphere_001.from_pydata([(0.0, 0.9511, -0.309), (0.0, 0.5878, -0.809), (0.9045, 0.2939, -0.309), (0.559, 0.1816, -0.809), (0.559, -0.7694, -0.309), (0.3455, -0.4755, -0.809), (-0.559, -0.7694, -0.309), (-0.3455, -0.4755, -0.809), (-0.9045, 0.2939, -0.309), (-0.559, 0.1816, -0.809), (0.0, 0.0, -1.0)], [], [(10, 1, 3), (1, 0, 2, 3), (3, 2, 4, 5), (10, 3, 5), (5, 4, 6, 7), (10, 5, 7), (7, 6, 8, 9), (10, 7, 9), (9, 8, 0, 1), (10, 9, 1)])
me_sphere_001.polygons.foreach_set('use_smooth', [True] * 10)
_uv = me_sphere_001.uv_layers.new(name='UVMap')
_uv.uv.foreach_set('vector', [0.5, 0.0, 0.6, 0.2, 0.4, 0.2, 0.6, 0.2, 0.6, 0.4, 0.4, 0.4, 0.4, 0.2, 0.4, 0.2, 0.4, 0.4, 0.2, 0.4, 0.2, 0.2, 0.3, 0.0, 0.4, 0.2, 0.2, 0.2, 0.2, 0.2, 0.2, 0.4, 2.98e-08, 0.4, 0.0, 0.2, 0.1, 0.0, 0.2, 0.2, 0.0, 0.2, 1.0, 0.2, 1.0, 0.4, 0.8, 0.4, 0.8, 0.2, 0.9, 0.0, 1.0, 0.2, 0.8, 0.2, 0.8, 0.2, 0.8, 0.4, 0.6, 0.4, 0.6, 0.2, 0.7, 0.0, 0.8, 0.2, 0.6, 0.2])
me_sphere_001.materials.append(mat_material_001)
me_sphere_001.update()
me_plane = bpy.data.meshes.new('Plane')
me_plane.from_pydata([(-1.0, -1.0, 0.0), (1.0, -1.0, 0.0), (-1.0, 1.0, 0.0), (1.0, 1.0, 0.0)], [], [(0, 1, 3, 2)])
_uv = me_plane.uv_layers.new(name='UVMap')
_uv.uv.foreach_set('vector', [0.0, 0.0, 1.0, 0.0, 1.0, 1.0, 0.0, 1.0])
me_plane.update()

# ---- objects
ob_cube = bpy.data.objects.new('Cube', me_cube)
ob_light = bpy.data.objects.new('Light', light_light)
ob_camera = bpy.data.objects.new('Camera', cam_camera)
ob_empty = bpy.data.objects.new('Empty', None)
ob_empty_001 = bpy.data.objects.new('Empty.001', None)
ob_sphere = bpy.data.objects.new('Sphere', me_sphere)
ob_sphere_001 = bpy.data.objects.new('Sphere.001', me_sphere_001)
ob_plane = bpy.data.objects.new('Plane', me_plane)

# ---- transforms, parenting, visibility, modifiers, constraints
ob_cube.location = (0.0, -1.011, 1.467)
ob_cube.scale = (1.0, 0.8363, 1.0)
ob_cube.lock_rotations_4d = False
ob_cube.empty_display_type = 'ARROWS'
ob_cube.color = (1.0, 1.0, 1.0, 0.7941)
ob_cube.display_type = 'SOLID'
ob_cube.lineart.crease_threshold = 0.0
_m = ob_cube.modifiers.new('Mirror', 'MIRROR')
_m.use_axis = (False, True, False)
_m.use_clip = True
_m = ob_cube.modifiers.new('Subdivision', 'SUBSURF')
_m.levels = 2
ob_light.location = (4.076, 1.005, 8.063)
ob_light.rotation_euler = (0.6503, 0.05522, 1.302)
ob_light.lock_rotations_4d = False
ob_light.empty_display_type = 'ARROWS'
ob_light.color = (0.0, 0.0, 0.0, 0.0)
ob_light.lineart.crease_threshold = 0.0
ob_camera.location = (7.359, -6.926, 7.117)
ob_camera.rotation_euler = (1.109, 0.0, 0.8149)
ob_camera.lock_rotations_4d = False
ob_camera.empty_display_type = 'ARROWS'
ob_camera.color = (0.0, 0.0, 0.0, 0.0)
ob_camera.display_type = 'WIRE'
ob_camera.lineart.crease_threshold = 0.0
ob_empty.location = (-0.1184, -1.0, -0.09842)
ob_empty.rotation_euler = (1.571, -0.0, -0.0)
ob_empty.empty_display_type = 'IMAGE'
ob_empty.empty_display_size = 5.0
ob_empty_001.location = (1.591, -1.0, 0.7739)
ob_empty_001.rotation_euler = (1.571, -0.0, -0.0)
ob_empty_001.scale = (0.801, 0.801, 0.801)
ob_empty_001.empty_display_type = 'IMAGE'
ob_empty_001.empty_display_size = 5.0
ob_sphere.location = (1.75, -1.201, 3.706)
ob_sphere.rotation_euler = (-1.653, 0.03011, 0.3025)
ob_sphere.scale = (0.1276, 0.09975, 0.06962)
_m = ob_sphere.modifiers.new('Multires', 'MULTIRES')
_m.levels = 1
_m.sculpt_levels = 1
_m.render_levels = 1
ob_sphere_001.location = (1.75, -0.8164, 3.706)
ob_sphere_001.rotation_euler = (-1.653, 0.03011, -3.378)
ob_sphere_001.scale = (0.1284, 0.09979, 0.06897)
_m = ob_sphere_001.modifiers.new('Multires', 'MULTIRES')
_m.levels = 1
_m.sculpt_levels = 1
_m.render_levels = 1
ob_plane.location = (-0.3853, -1.135, 0.01626)
ob_plane.scale = (2.75, 2.75, 2.75)

# ---- collection membership
col_collection.objects.link(ob_cube)
col_collection.objects.link(ob_light)
col_collection.objects.link(ob_camera)
col_collection.objects.link(ob_empty)
col_collection.objects.link(ob_empty_001)
col_collection.objects.link(ob_sphere)
col_collection.objects.link(ob_sphere_001)
col_collection.objects.link(ob_plane)

# ---- scene / render settings (as saved in the file)
scene.camera = ob_camera
scene.frame_start = 1; scene.frame_end = 250; scene.frame_set(0)
scene.render.engine = 'CYCLES'
scene.cycles.sampling_pattern = 'TABULATED_SOBOL'
bpy.context.view_layer.update()
